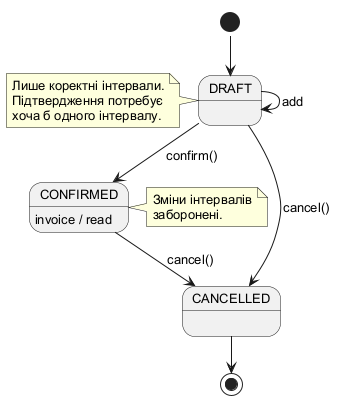

The diagram above was rendered by PlantUML. Its source (embedded in the PNG):
@startuml
!pragma layout smetana
skinparam defaultFontName Arial
skinparam defaultFontSize 13
skinparam nodesep 35
skinparam ranksep 45
[*] --> DRAFT
DRAFT --> DRAFT : add
DRAFT --> CONFIRMED : confirm()
CONFIRMED : invoice / read
DRAFT --> CANCELLED : cancel()
CONFIRMED --> CANCELLED : cancel()
CANCELLED --> [*]
note left of DRAFT
Лише коректні інтервали.
Підтвердження потребує
хоча б одного інтервалу.
end note
note left of CONFIRMED
Зміни інтервалів
заборонені.
end note
@enduml